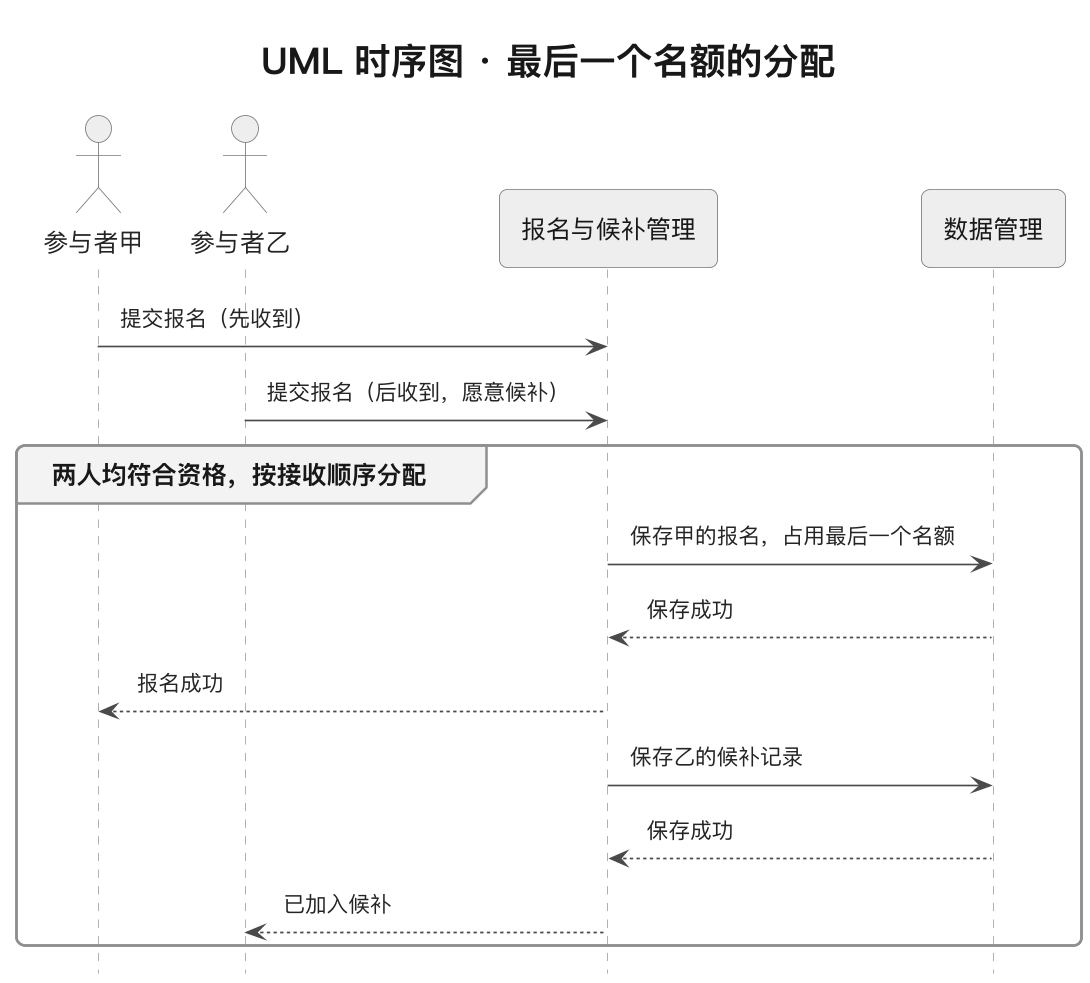

The diagram above was rendered by PlantUML. Its source (embedded in the PNG):
@startuml
!include _style.iuml
title UML 时序图 · 最后一个名额的分配
hide footbox

actor "参与者甲" as A
actor "参与者乙" as B
participant "报名与候补管理" as Registration
participant "数据管理" as Data

A -> Registration : 提交报名（先收到）
B -> Registration : 提交报名（后收到，愿意候补）

group 两人均符合资格，按接收顺序分配
  Registration -> Data : 保存甲的报名，占用最后一个名额
  Data --> Registration : 保存成功
  Registration --> A : 报名成功
  Registration -> Data : 保存乙的候补记录
  Data --> Registration : 保存成功
  Registration --> B : 已加入候补
end
@enduml